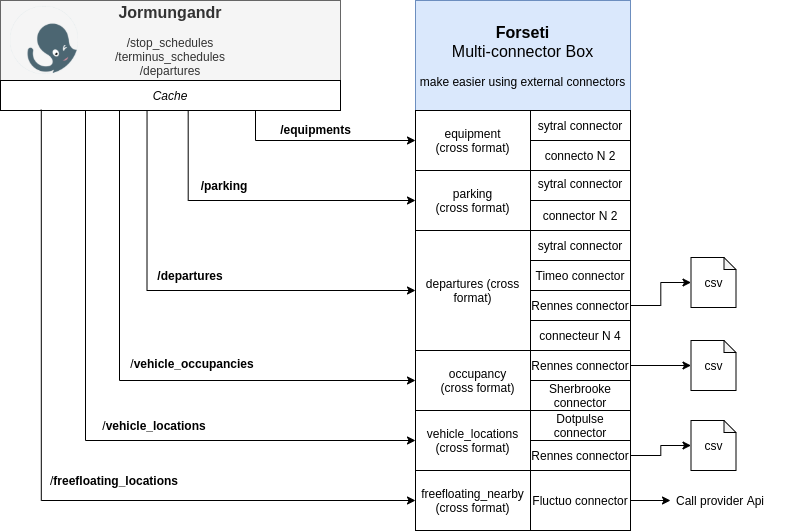

The diagram above was exported from draw.io. Its source (the exported page's mxGraphModel, read from the mxfile embedded in the PNG):
<mxGraphModel dx="2695" dy="1037" grid="1" gridSize="10" guides="1" tooltips="1" connect="1" arrows="1" fold="1" page="0" pageScale="1" pageWidth="827" pageHeight="1169" math="0" shadow="0">
  <root>
    <mxCell id="0" />
    <mxCell id="1" parent="0" />
    <mxCell id="6RLL5OTgFTlX1ZWgdMq5-1" style="edgeStyle=orthogonalEdgeStyle;rounded=0;orthogonalLoop=1;jettySize=auto;html=1;entryX=0;entryY=0.5;entryDx=0;entryDy=0;exitX=0.552;exitY=1;exitDx=0;exitDy=0;exitPerimeter=0;" parent="1" source="6RLL5OTgFTlX1ZWgdMq5-16" target="6RLL5OTgFTlX1ZWgdMq5-27" edge="1">
      <mxGeometry relative="1" as="geometry">
        <mxPoint x="-495" y="150" as="sourcePoint" />
      </mxGeometry>
    </mxCell>
    <mxCell id="6RLL5OTgFTlX1ZWgdMq5-2" style="edgeStyle=orthogonalEdgeStyle;rounded=0;orthogonalLoop=1;jettySize=auto;html=1;exitX=0.75;exitY=1;exitDx=0;exitDy=0;entryX=0;entryY=0.5;entryDx=0;entryDy=0;" parent="1" source="6RLL5OTgFTlX1ZWgdMq5-16" target="6RLL5OTgFTlX1ZWgdMq5-30" edge="1">
      <mxGeometry relative="1" as="geometry" />
    </mxCell>
    <mxCell id="6RLL5OTgFTlX1ZWgdMq5-3" style="edgeStyle=orthogonalEdgeStyle;rounded=0;orthogonalLoop=1;jettySize=auto;html=1;entryX=0;entryY=0.5;entryDx=0;entryDy=0;exitX=0.431;exitY=0.973;exitDx=0;exitDy=0;exitPerimeter=0;" parent="1" source="6RLL5OTgFTlX1ZWgdMq5-16" target="6RLL5OTgFTlX1ZWgdMq5-17" edge="1">
      <mxGeometry relative="1" as="geometry">
        <mxPoint x="-610" y="180" as="sourcePoint" />
      </mxGeometry>
    </mxCell>
    <mxCell id="6RLL5OTgFTlX1ZWgdMq5-4" value="&lt;font style=&quot;font-size: 16px&quot;&gt;&lt;b&gt;Jormungandr&lt;/b&gt;&lt;/font&gt;&lt;br style=&quot;font-size: 8px&quot;&gt;&lt;br style=&quot;font-size: 8px&quot;&gt;/stop_schedules&lt;br&gt;/terminus_schedules&lt;br&gt;/departures" style="rounded=0;whiteSpace=wrap;html=1;fillColor=#f5f5f5;strokeColor=#666666;fontColor=#333333;" parent="1" vertex="1">
      <mxGeometry x="-760" y="60" width="340" height="80" as="geometry" />
    </mxCell>
    <mxCell id="6RLL5OTgFTlX1ZWgdMq5-5" style="edgeStyle=orthogonalEdgeStyle;rounded=0;orthogonalLoop=1;jettySize=auto;html=1;exitX=1;exitY=0.5;exitDx=0;exitDy=0;entryX=0;entryY=0.5;entryDx=0;entryDy=0;entryPerimeter=0;" parent="1" source="6RLL5OTgFTlX1ZWgdMq5-22" target="6RLL5OTgFTlX1ZWgdMq5-11" edge="1">
      <mxGeometry relative="1" as="geometry">
        <mxPoint x="-195" y="270" as="targetPoint" />
      </mxGeometry>
    </mxCell>
    <mxCell id="6RLL5OTgFTlX1ZWgdMq5-6" style="edgeStyle=orthogonalEdgeStyle;rounded=0;orthogonalLoop=1;jettySize=auto;html=1;exitX=1;exitY=0.5;exitDx=0;exitDy=0;entryX=0;entryY=0.5;entryDx=0;entryDy=0;entryPerimeter=0;" parent="1" source="6RLL5OTgFTlX1ZWgdMq5-24" target="6RLL5OTgFTlX1ZWgdMq5-26" edge="1">
      <mxGeometry relative="1" as="geometry">
        <mxPoint x="-87.5" y="420" as="targetPoint" />
      </mxGeometry>
    </mxCell>
    <mxCell id="6RLL5OTgFTlX1ZWgdMq5-7" value="" style="rounded=0;whiteSpace=wrap;html=1;verticalAlign=top;" parent="1" vertex="1">
      <mxGeometry x="-345" y="170" width="185" height="360" as="geometry" />
    </mxCell>
    <mxCell id="6RLL5OTgFTlX1ZWgdMq5-8" value="&lt;b&gt;/departures&lt;/b&gt;" style="text;html=1;strokeColor=none;fillColor=none;align=center;verticalAlign=middle;whiteSpace=wrap;rounded=0;" parent="1" vertex="1">
      <mxGeometry x="-610" y="325" width="80" height="20" as="geometry" />
    </mxCell>
    <mxCell id="6RLL5OTgFTlX1ZWgdMq5-9" value="&lt;b&gt;/equipments&lt;/b&gt;" style="text;html=1;strokeColor=none;fillColor=none;align=center;verticalAlign=middle;whiteSpace=wrap;rounded=0;" parent="1" vertex="1">
      <mxGeometry x="-480" y="179" width="71" height="20" as="geometry" />
    </mxCell>
    <mxCell id="6RLL5OTgFTlX1ZWgdMq5-10" value="/parking" style="text;html=1;strokeColor=none;fillColor=none;align=center;verticalAlign=middle;whiteSpace=wrap;rounded=0;fontStyle=1;fontColor=#000000;" parent="1" vertex="1">
      <mxGeometry x="-560" y="235" width="48" height="20" as="geometry" />
    </mxCell>
    <mxCell id="6RLL5OTgFTlX1ZWgdMq5-11" value="csv" style="shape=note;whiteSpace=wrap;html=1;backgroundOutline=1;darkOpacity=0.05;size=12;" parent="1" vertex="1">
      <mxGeometry x="-69.5" y="317" width="45" height="50" as="geometry" />
    </mxCell>
    <mxCell id="6RLL5OTgFTlX1ZWgdMq5-12" value="/&lt;b&gt;vehicle_occupancies&lt;/b&gt;&lt;br&gt;" style="text;html=1;strokeColor=none;fillColor=none;align=center;verticalAlign=middle;whiteSpace=wrap;rounded=0;" parent="1" vertex="1">
      <mxGeometry x="-638" y="413" width="140" height="20" as="geometry" />
    </mxCell>
    <mxCell id="6RLL5OTgFTlX1ZWgdMq5-13" style="edgeStyle=orthogonalEdgeStyle;rounded=0;orthogonalLoop=1;jettySize=auto;html=1;exitX=0.215;exitY=0.973;exitDx=0;exitDy=0;exitPerimeter=0;entryX=0;entryY=0.5;entryDx=0;entryDy=0;" parent="1" source="6RLL5OTgFTlX1ZWgdMq5-16" target="6RLL5OTgFTlX1ZWgdMq5-18" edge="1">
      <mxGeometry relative="1" as="geometry">
        <mxPoint x="-585" y="200" as="sourcePoint" />
        <mxPoint x="-380" y="400" as="targetPoint" />
        <Array as="points">
          <mxPoint x="-641" y="440" />
        </Array>
      </mxGeometry>
    </mxCell>
    <mxCell id="6RLL5OTgFTlX1ZWgdMq5-14" value="/&lt;b&gt;vehicle_locations&lt;/b&gt;&lt;br&gt;" style="text;html=1;strokeColor=none;fillColor=none;align=center;verticalAlign=middle;whiteSpace=wrap;rounded=0;" parent="1" vertex="1">
      <mxGeometry x="-670" y="475" width="128" height="20" as="geometry" />
    </mxCell>
    <mxCell id="6RLL5OTgFTlX1ZWgdMq5-15" style="edgeStyle=orthogonalEdgeStyle;rounded=0;orthogonalLoop=1;jettySize=auto;html=1;exitX=0.25;exitY=1;exitDx=0;exitDy=0;entryX=0;entryY=0.5;entryDx=0;entryDy=0;" parent="1" source="6RLL5OTgFTlX1ZWgdMq5-16" target="6RLL5OTgFTlX1ZWgdMq5-33" edge="1">
      <mxGeometry relative="1" as="geometry">
        <mxPoint x="-600" y="530" as="targetPoint" />
      </mxGeometry>
    </mxCell>
    <mxCell id="6RLL5OTgFTlX1ZWgdMq5-16" value="&lt;i&gt;Cache&lt;/i&gt;" style="rounded=0;whiteSpace=wrap;html=1;" parent="1" vertex="1">
      <mxGeometry x="-760" y="140" width="340" height="30" as="geometry" />
    </mxCell>
    <mxCell id="6RLL5OTgFTlX1ZWgdMq5-17" value="departures (cross format)" style="rounded=0;whiteSpace=wrap;html=1;" parent="1" vertex="1">
      <mxGeometry x="-345" y="290" width="115" height="120" as="geometry" />
    </mxCell>
    <mxCell id="6RLL5OTgFTlX1ZWgdMq5-18" value="occupancy&lt;br&gt;(cross format)" style="rounded=0;whiteSpace=wrap;html=1;" parent="1" vertex="1">
      <mxGeometry x="-345" y="410" width="125" height="60" as="geometry" />
    </mxCell>
    <mxCell id="6RLL5OTgFTlX1ZWgdMq5-20" value="&lt;span&gt;&lt;font style=&quot;font-size: 16px&quot;&gt;&lt;b&gt;Forseti&lt;/b&gt;&lt;br&gt;Multi-connector Box&lt;br&gt;&lt;/font&gt;&lt;/span&gt;&lt;br&gt;make easier using external connectors" style="rounded=0;whiteSpace=wrap;html=1;fillColor=#dae8fc;strokeColor=#6c8ebf;" parent="1" vertex="1">
      <mxGeometry x="-345" y="60" width="215" height="110" as="geometry" />
    </mxCell>
    <mxCell id="6RLL5OTgFTlX1ZWgdMq5-21" value="Timeo connector" style="rounded=0;whiteSpace=wrap;html=1;" parent="1" vertex="1">
      <mxGeometry x="-230" y="320" width="100" height="30" as="geometry" />
    </mxCell>
    <mxCell id="6RLL5OTgFTlX1ZWgdMq5-22" value="Rennes connector" style="rounded=0;whiteSpace=wrap;html=1;" parent="1" vertex="1">
      <mxGeometry x="-230" y="350" width="100" height="30" as="geometry" />
    </mxCell>
    <mxCell id="6RLL5OTgFTlX1ZWgdMq5-23" value="connecteur N 4" style="rounded=0;whiteSpace=wrap;html=1;" parent="1" vertex="1">
      <mxGeometry x="-230" y="380" width="100" height="30" as="geometry" />
    </mxCell>
    <mxCell id="6RLL5OTgFTlX1ZWgdMq5-24" value="Rennes connector" style="rounded=0;whiteSpace=wrap;html=1;" parent="1" vertex="1">
      <mxGeometry x="-230" y="410" width="100" height="30" as="geometry" />
    </mxCell>
    <mxCell id="6RLL5OTgFTlX1ZWgdMq5-25" value="Sherbrooke connector" style="rounded=0;whiteSpace=wrap;html=1;" parent="1" vertex="1">
      <mxGeometry x="-230" y="440" width="100" height="30" as="geometry" />
    </mxCell>
    <mxCell id="6RLL5OTgFTlX1ZWgdMq5-26" value="csv" style="shape=note;whiteSpace=wrap;html=1;backgroundOutline=1;darkOpacity=0.05;size=12;" parent="1" vertex="1">
      <mxGeometry x="-69.5" y="400" width="45" height="50" as="geometry" />
    </mxCell>
    <mxCell id="6RLL5OTgFTlX1ZWgdMq5-27" value="parking&lt;br&gt;(cross format)" style="rounded=0;whiteSpace=wrap;html=1;" parent="1" vertex="1">
      <mxGeometry x="-345" y="230" width="115" height="60" as="geometry" />
    </mxCell>
    <mxCell id="6RLL5OTgFTlX1ZWgdMq5-28" value="sytral connector" style="rounded=0;whiteSpace=wrap;html=1;" parent="1" vertex="1">
      <mxGeometry x="-230" y="225" width="100" height="35" as="geometry" />
    </mxCell>
    <mxCell id="6RLL5OTgFTlX1ZWgdMq5-29" value="connector N 2" style="rounded=0;whiteSpace=wrap;html=1;" parent="1" vertex="1">
      <mxGeometry x="-230" y="260" width="100" height="30" as="geometry" />
    </mxCell>
    <mxCell id="6RLL5OTgFTlX1ZWgdMq5-30" value="equipment&lt;br&gt;(cross format)" style="rounded=0;whiteSpace=wrap;html=1;" parent="1" vertex="1">
      <mxGeometry x="-345" y="170" width="115" height="60" as="geometry" />
    </mxCell>
    <mxCell id="6RLL5OTgFTlX1ZWgdMq5-31" value="sytral connector" style="rounded=0;whiteSpace=wrap;html=1;" parent="1" vertex="1">
      <mxGeometry x="-230" y="170" width="100" height="30" as="geometry" />
    </mxCell>
    <mxCell id="6RLL5OTgFTlX1ZWgdMq5-32" value="connecto N 2" style="rounded=0;whiteSpace=wrap;html=1;" parent="1" vertex="1">
      <mxGeometry x="-230" y="200" width="100" height="30" as="geometry" />
    </mxCell>
    <mxCell id="6RLL5OTgFTlX1ZWgdMq5-33" value="vehicle_locations&lt;br&gt;(cross format)" style="rounded=0;whiteSpace=wrap;html=1;" parent="1" vertex="1">
      <mxGeometry x="-345" y="470" width="115" height="60" as="geometry" />
    </mxCell>
    <mxCell id="6RLL5OTgFTlX1ZWgdMq5-34" value="Dotpulse connector" style="rounded=0;whiteSpace=wrap;html=1;" parent="1" vertex="1">
      <mxGeometry x="-230" y="470" width="100" height="30" as="geometry" />
    </mxCell>
    <mxCell id="6RLL5OTgFTlX1ZWgdMq5-35" value="Rennes connector" style="rounded=0;whiteSpace=wrap;html=1;" parent="1" vertex="1">
      <mxGeometry x="-230" y="500" width="100" height="30" as="geometry" />
    </mxCell>
    <mxCell id="6RLL5OTgFTlX1ZWgdMq5-36" style="edgeStyle=orthogonalEdgeStyle;rounded=0;orthogonalLoop=1;jettySize=auto;html=1;exitX=1;exitY=0.5;exitDx=0;exitDy=0;entryX=0;entryY=0.5;entryDx=0;entryDy=0;entryPerimeter=0;" parent="1" source="6RLL5OTgFTlX1ZWgdMq5-35" target="6RLL5OTgFTlX1ZWgdMq5-37" edge="1">
      <mxGeometry relative="1" as="geometry">
        <mxPoint x="-77.5" y="470" as="targetPoint" />
        <mxPoint x="-150" y="505" as="sourcePoint" />
      </mxGeometry>
    </mxCell>
    <mxCell id="6RLL5OTgFTlX1ZWgdMq5-37" value="csv" style="shape=note;whiteSpace=wrap;html=1;backgroundOutline=1;darkOpacity=0.05;size=12;" parent="1" vertex="1">
      <mxGeometry x="-69.5" y="480" width="45" height="50" as="geometry" />
    </mxCell>
    <mxCell id="6RLL5OTgFTlX1ZWgdMq5-38" value="freefloating_nearby&lt;br&gt;(cross format)" style="rounded=0;whiteSpace=wrap;html=1;" parent="1" vertex="1">
      <mxGeometry x="-345" y="530" width="115" height="60" as="geometry" />
    </mxCell>
    <mxCell id="6RLL5OTgFTlX1ZWgdMq5-39" value="Fluctuo connector" style="rounded=0;whiteSpace=wrap;html=1;" parent="1" vertex="1">
      <mxGeometry x="-230" y="530" width="100" height="60" as="geometry" />
    </mxCell>
    <mxCell id="6RLL5OTgFTlX1ZWgdMq5-40" style="edgeStyle=orthogonalEdgeStyle;rounded=0;orthogonalLoop=1;jettySize=auto;html=1;exitX=0.12;exitY=0.973;exitDx=0;exitDy=0;entryX=0;entryY=0.5;entryDx=0;entryDy=0;exitPerimeter=0;" parent="1" source="6RLL5OTgFTlX1ZWgdMq5-16" target="6RLL5OTgFTlX1ZWgdMq5-38" edge="1">
      <mxGeometry relative="1" as="geometry">
        <mxPoint x="-335" y="510" as="targetPoint" />
        <mxPoint x="-664.375" y="180" as="sourcePoint" />
      </mxGeometry>
    </mxCell>
    <mxCell id="6RLL5OTgFTlX1ZWgdMq5-41" value="/&lt;b&gt;freefloating_locations&lt;/b&gt;" style="text;html=1;strokeColor=none;fillColor=none;align=center;verticalAlign=middle;whiteSpace=wrap;rounded=0;" parent="1" vertex="1">
      <mxGeometry x="-710" y="530" width="128" height="20" as="geometry" />
    </mxCell>
    <mxCell id="6RLL5OTgFTlX1ZWgdMq5-42" style="edgeStyle=orthogonalEdgeStyle;rounded=0;orthogonalLoop=1;jettySize=auto;html=1;exitX=1;exitY=0.5;exitDx=0;exitDy=0;" parent="1" source="6RLL5OTgFTlX1ZWgdMq5-39" edge="1">
      <mxGeometry relative="1" as="geometry">
        <mxPoint x="-90" y="560" as="targetPoint" />
        <mxPoint x="-150" y="517.5" as="sourcePoint" />
      </mxGeometry>
    </mxCell>
    <mxCell id="lpqJQj0cyPMJxUAYLVHw-1" value="sytral connector" style="rounded=0;whiteSpace=wrap;html=1;" parent="1" vertex="1">
      <mxGeometry x="-230" y="290" width="100" height="30" as="geometry" />
    </mxCell>
    <mxCell id="lpqJQj0cyPMJxUAYLVHw-3" value="Call provider Api" style="text;html=1;strokeColor=none;fillColor=none;align=center;verticalAlign=middle;whiteSpace=wrap;rounded=0;" parent="1" vertex="1">
      <mxGeometry x="-110" y="550" width="140" height="20" as="geometry" />
    </mxCell>
    <mxCell id="lpqJQj0cyPMJxUAYLVHw-4" value="" style="shape=image;verticalLabelPosition=bottom;labelBackgroundColor=#ffffff;verticalAlign=top;aspect=fixed;imageAspect=0;image=data:image/png,(base64 omitted: 10600 chars);" parent="1" vertex="1">
      <mxGeometry x="-750" y="65.91999999999996" width="68" height="68.16" as="geometry" />
    </mxCell>
  </root>
</mxGraphModel>